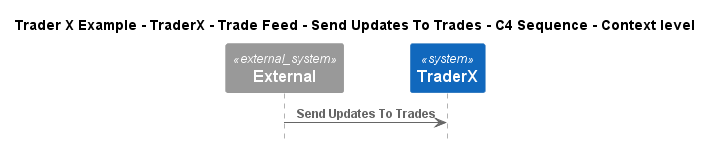

The diagram above was rendered by PlantUML. Its source (embedded in the PNG):
@startuml
!include ..\..\..\..\..\..\..\.c4s\C4_Sequence.puml

title Trader X Example - TraderX - Trade Feed - Send Updates To Trades - C4 Sequence - Context level

System_Ext(C4InterFlow.SoftwareSystems.ExternalSystem, "External", "")
System(TraderXExample.SoftwareSystems.TraderX, "TraderX", "TraderX")

Rel(C4InterFlow.SoftwareSystems.ExternalSystem, TraderXExample.SoftwareSystems.TraderX, "Send Updates To Trades")


@enduml